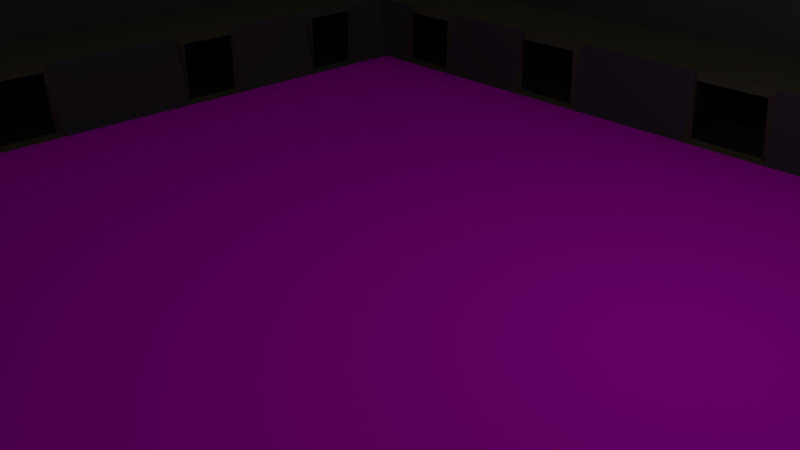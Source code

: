 # Source: 31207_30954_ARENA_PROTO.blend  (saved by Blender 2.79.0; exported with 4.5.12 LTS)
import bpy
from mathutils import Matrix  # noqa: F401  (used for matrix-valued properties, if any)

bpy.ops.wm.read_factory_settings(use_empty=True)
scene = bpy.context.scene
scene.name = 'Scene'

# ---- collections
col_collection_1 = bpy.data.collections.new('Collection 1'); scene.collection.children.link(col_collection_1)

# ---- images (referenced by path relative to the original .blend; pixels are not part of the script)
import os
ASSET_DIR = os.environ.get("B2B_ASSET_DIR", "")  # directory of the original .blend (textures are referenced by path, not embedded)
HERE = os.path.dirname(os.path.abspath(__file__))  # packed textures are extracted next to this script under _unpacked/

def load_image(name, relpath, width, height, colorspace="sRGB"):
    """Load a texture the original file referenced (path relative to the .blend, or extracted next to this script)."""
    p = next((c for c in (os.path.join(HERE, relpath), os.path.join(ASSET_DIR, relpath)) if relpath and os.path.exists(c)), "")
    if p:
        img = bpy.data.images.load(p, check_existing=True)
        img.name = name
    else:  # same state as the original file: an image datablock whose file is absent (Cycles renders it pink)
        img = bpy.data.images.new(name, width, height)
        img.source = "FILE"
        img.filepath = "//" + (relpath or name)
    img.colorspace_settings.name = colorspace
    return img
img_last_commander_png_png = load_image('last commander png.png', 'last commander png.png', 1024, 1024, 'sRGB')

# ---- materials (node trees are filled in below, after node groups)
mat_material = bpy.data.materials.new('Material')
mat_material.alpha_threshold = 0.0
mat_material.preview_render_type = 'CUBE'
mat_material.diffuse_color = (0.1523, 0.07555, 0.02083, 1.0)
mat_material.specular_color = (0.3424, 0.3424, 0.3424)
mat_material.roughness = 0.5
mat_material.line_color = (0.0, 0.0, 0.0, 1.0)
mat_material_001 = bpy.data.materials.new('Material.001')
mat_material_001.alpha_threshold = 0.0
mat_material_001.diffuse_color = (0.02198, 0.02198, 0.02198, 1.0)
mat_material_001.roughness = 0.5
mat_material_002 = bpy.data.materials.new('Material.002')
mat_material_002.alpha_threshold = 0.0
mat_material_002.diffuse_color = (0.0, 0.0, 0.0, 1.0)
mat_material_002.roughness = 0.5
mat_material_003 = bpy.data.materials.new('Material.003')
mat_material_003.alpha_threshold = 0.0
mat_material_003.diffuse_color = (0.06998, 0.06998, 0.06998, 1.0)
mat_material_003.roughness = 0.5
mat_material_004 = bpy.data.materials.new('Material.004')
mat_material_004.alpha_threshold = 0.0
mat_material_004.diffuse_color = (0.08714, 0.07358, 0.04942, 1.0)
mat_material_004.roughness = 0.5
mat_material_005 = bpy.data.materials.new('Material.005')
mat_material_005.alpha_threshold = 0.0
mat_material_005.roughness = 0.5

# ---- material node trees
mat_material_005.use_nodes = True; mat_material_005.node_tree.nodes.clear()
_N = mat_material_005.node_tree.nodes; _L = mat_material_005.node_tree.links
n0 = _N.new('ShaderNodeOutputMaterial'); n0.name = 'Material Output'; n0.location = (300, 300)
n1 = _N.new('ShaderNodeBsdfDiffuse'); n1.name = 'Diffuse BSDF'; n1.location = (10, 300)
n2 = _N.new('ShaderNodeTexImage'); n2.name = 'Image Texture'; n2.location = (-205, 300)
n2.width = 140
n2.image = img_last_commander_png_png
_L.new(n1.outputs[0], n0.inputs[0])
_L.new(n2.outputs[0], n1.inputs[0])
n0.is_active_output = True

# ---- world
world_world = bpy.data.worlds.new('World'); scene.world = world_world
world_world.color = (0.05088, 0.05088, 0.05088)
world_world.use_sun_shadow = False
world_world.sun_shadow_jitter_overblur = 0.0
world_world.cycles.sampling_method = 'MANUAL'

# ---- cameras
cam_camera = bpy.data.cameras.new('Camera')
cam_camera.clip_end = 100.0
cam_camera.lens = 35.0
cam_camera.sensor_width = 32.0
cam_camera.sensor_height = 18.0
cam_camera.ortho_scale = 7.314
cam_camera.dof.focus_distance = 0.0

# ---- lights
light_lamp = bpy.data.lights.new('Lamp', 'POINT')
light_lamp.transmission_factor = 0.0
light_lamp.cutoff_distance = 30.0
light_lamp.energy = 100.0
light_lamp.shadow_buffer_clip_start = 1.001
light_lamp.shadow_soft_size = 0.1
light_lamp.shadow_maximum_resolution = 0.006
light_lamp.use_absolute_resolution = True

# ---- meshes
me_cube = bpy.data.meshes.new('Cube')
me_cube.from_pydata([(10.01, 9.127, -0.2029), (10.01, -9.123, -0.2029), (-10.01, -9.123, -0.2029), (-10.01, 9.127, -0.2029), (8.181, 7.787, 2.077), (8.178, -7.818, 2.079), (-8.029, -7.825, 2.076), (-8.032, 7.793, 2.074), (6.928, 6.588, 1.222), (6.932, -6.518, 1.219), (-7.073, 6.582, 1.225), (-7.076, -6.51, 1.223), (8.378, 7.945, 2.391), (8.378, -7.995, 2.391), (-8.046, 7.946, 2.391), (-8.045, -7.996, 2.391), (6.511, 6.468, 0.009284), (6.511, -6.362, 0.009284), (-6.732, 6.468, 0.009284), (-6.732, -6.362, 0.009284), (10.13, 9.093, 2.258), (10.13, -9.157, 2.258), (-10.06, 9.093, 2.258), (-10.06, -9.157, 2.258), (8.071, 7.698, 1.433), (8.067, -7.719, 1.436), (-7.941, 7.705, 1.431), (-7.938, -7.727, 1.433), (6.777, -4.479, 1.15), (6.777, -5.59, 1.15), (6.665, -4.476, 0.01526), (6.665, -5.585, 0.01526), (6.612, -1.279, 0.01526), (6.611, -2.478, 0.01526), (6.83, -1.276, 1.151), (6.83, -2.478, 1.15), (6.652, 1.984, 0.01527), (6.652, 0.7072, 0.01527), (6.788, 1.992, 1.151), (6.788, 0.7127, 1.151), (6.67, 5.022, 0.01527), (6.67, 3.709, 0.01527), (6.769, 5.063, 1.152), (6.769, 3.741, 1.152), (6.931, -4.405, 1.22), (6.932, -5.664, 1.22), (6.511, -4.402, 0.009284), (6.511, -5.659, 0.009284), (6.511, -1.205, 0.009284), (6.511, -2.553, 0.009284), (6.93, -1.202, 1.221), (6.931, -2.552, 1.22), (6.511, 2.058, 0.009284), (6.511, 0.6327, 0.009284), (6.93, 2.066, 1.221), (6.93, 0.639, 1.221), (6.511, 5.093, 0.009284), (6.511, 3.633, 0.009284), (6.929, 5.14, 1.222), (6.929, 3.669, 1.222), (7.729, -4.479, 1.05), (7.729, -5.59, 1.05), (7.617, -4.476, 0.0001404), (7.617, -5.585, 0.0001417), (7.948, -4.479, 1.027), (7.948, -5.59, 1.027), (7.836, -4.476, -0.04352), (7.836, -5.585, -0.04351), (7.729, -1.279, -0.01924), (7.729, -2.478, -0.01924), (7.947, -1.276, 0.9228), (7.947, -2.478, 0.9225), (7.676, 1.984, -0.004323), (7.676, 0.7072, -0.004321), (7.811, 1.992, 1.022), (7.811, 0.7128, 1.022), (8.256, 5.022, -0.006972), (8.256, 3.709, -0.006971), (8.355, 5.063, 1.005), (8.356, 3.741, 1.005), (-4.936, -6.727, 0.1667), (-5.653, -6.727, 0.1667), (-4.748, -6.392, 1.086), (-5.66, -6.392, 1.086), (-0.9819, -6.391, 1.085), (-1.986, -6.391, 1.085), (-1.119, -6.727, 0.1667), (-1.934, -6.727, 0.1667), (2.528, -6.727, 0.1667), (1.586, -6.727, 0.1667), (2.591, -6.389, 1.084), (1.463, -6.39, 1.084), (5.316, -6.727, 0.1667), (4.335, -6.727, 0.1667), (5.323, -6.388, 1.084), (4.156, -6.389, 1.084), (-4.7, -6.362, 0.009284), (-5.916, -6.362, 0.009284), (-4.595, -6.519, 1.22), (-5.786, -6.519, 1.22), (-0.8374, -6.522, 1.219), (-2.118, -6.521, 1.219), (-0.8756, -6.362, 0.009284), (-2.191, -6.362, 0.009284), (2.783, -6.362, 0.009284), (1.341, -6.362, 0.009284), (2.725, -6.524, 1.218), (1.321, -6.523, 1.218), (5.579, -6.362, 0.009284), (4.097, -6.362, 0.009284), (5.449, -6.526, 1.217), (4.005, -6.525, 1.218), (-4.936, -8.443, 0.3278), (-5.652, -8.443, 0.3278), (-4.747, -8.615, 1.27), (-5.66, -8.616, 1.27), (-0.9815, -8.614, 1.269), (-1.985, -8.614, 1.27), (-1.119, -8.443, 0.3278), (-1.934, -8.443, 0.3278), (2.529, -8.443, 0.3277), (1.587, -8.443, 0.3277), (2.592, -8.613, 1.268), (1.464, -8.613, 1.269), (5.316, -8.443, 0.3277), (4.335, -8.443, 0.3277), (5.324, -8.612, 1.268), (4.157, -8.612, 1.268), (5.403, 6.571, 0.08008), (4.271, 6.571, 0.08007), (5.377, 6.48, 1.095), (4.251, 6.481, 1.095), (2.004, 6.571, 0.0801), (0.7701, 6.571, 0.08009), (1.969, 6.481, 1.095), (0.7604, 6.482, 1.096), (-1.759, 6.571, 0.08012), (-2.913, 6.571, 0.08012), (-1.726, 6.483, 1.096), (-2.854, 6.483, 1.096), (-4.969, 6.571, 0.08014), (-5.994, 6.571, 0.08014), (-4.876, 6.484, 1.097), (-5.877, 6.485, 1.097), (-4.828, -6.62, 0.1483), (-5.76, -6.62, 0.1483), (-1.011, -6.62, 0.1482), (-2.042, -6.62, 0.1482), (2.636, -6.62, 0.1482), (1.479, -6.62, 0.1482), (5.423, -6.619, 0.1482), (4.227, -6.619, 0.1482), (-4.828, -8.551, 0.3351), (-5.76, -8.551, 0.3351), (-1.011, -8.55, 0.335), (-2.042, -8.55, 0.335), (2.637, -8.55, 0.335), (1.479, -8.55, 0.335), (5.424, -8.55, 0.335), (4.227, -8.55, 0.335), (5.513, 6.468, 0.009284), (4.165, 6.468, 0.009284), (5.482, 6.588, 1.223), (4.141, 6.587, 1.223), (2.116, 6.468, 0.009284), (0.6633, 6.468, 0.009284), (2.073, 6.586, 1.223), (0.6515, 6.585, 1.223), (-1.655, 6.468, 0.009284), (-3.027, 6.468, 0.009284), (-1.614, 6.584, 1.224), (-2.956, 6.584, 1.224), (-4.871, 6.468, 0.009284), (-6.116, 6.468, 0.009284), (-4.758, 6.583, 1.224), (-5.973, 6.582, 1.225), (5.403, 8.372, 0.3361), (4.272, 8.371, 0.3361), (5.377, 8.281, 1.259), (4.252, 8.281, 1.259), (2.005, 8.372, 0.3361), (0.7705, 8.372, 0.3361), (1.969, 8.282, 1.26), (0.7608, 8.283, 1.26), (-1.759, 8.372, 0.3361), (-2.912, 8.372, 0.3361), (-1.725, 8.284, 1.26), (-2.854, 8.284, 1.26), (-4.969, 8.372, 0.3362), (-5.994, 8.372, 0.3361), (-4.876, 8.285, 1.261), (-5.877, 8.286, 1.261), (-6.867, 4.536, 0.07296), (-6.867, 5.474, 0.07296), (-6.939, 4.59, 1.109), (-6.939, 5.551, 1.11), (-6.94, 1.583, 1.109), (-6.94, 2.604, 1.109), (-6.867, 1.541, 0.07297), (-6.867, 2.539, 0.07297), (-6.94, -2.273, 1.108), (-6.94, -1.104, 1.109), (-6.867, -2.239, 0.07298), (-6.867, -1.096, 0.07299), (-6.94, -5.54, 1.108), (-6.94, -4.491, 1.108), (-6.867, -5.44, 0.073), (-6.867, -4.417, 0.073), (-6.732, 4.409, 0.009284), (-6.732, 5.585, 0.009284), (-7.074, 4.477, 1.225), (-7.073, 5.68, 1.225), (-7.074, 1.468, 1.224), (-7.074, 2.732, 1.224), (-6.732, 1.417, 0.009284), (-6.732, 2.651, 0.009284), (-7.075, -2.397, 1.224), (-7.075, -0.9852, 1.224), (-6.732, -2.355, 0.009284), (-6.732, -0.9759, 0.009284), (-7.076, -5.672, 1.223), (-7.076, -4.38, 1.223), (-6.732, -5.549, 0.009284), (-6.732, -4.289, 0.009284), (-7.765, 4.536, 0.1094), (-7.765, 5.474, 0.1094), (-7.837, 4.59, 1.043), (-7.837, 5.551, 1.043), (-7.838, 1.583, 1.043), (-7.838, 2.604, 1.043), (-7.765, 1.541, 0.1094), (-7.765, 2.539, 0.1095), (-7.838, -2.273, 1.042), (-7.838, -1.104, 1.042), (-7.765, -2.239, 0.1095), (-7.765, -1.096, 0.1095), (-7.838, -5.54, 1.042), (-7.838, -4.491, 1.042), (-7.765, -5.44, 0.1095), (-7.765, -4.417, 0.1095)], [], [(0, 1, 2, 3), (24, 26, 10, 175, 174, 171, 170, 167, 166, 163, 162, 8), (0, 20, 21, 1), (1, 21, 23, 2), (2, 23, 22, 3), (20, 0, 3, 22), (16, 160, 161, 164, 165, 168, 169, 172, 173, 18, 209, 208, 215, 214, 219, 218, 223, 222, 19, 97, 96, 103, 102, 105, 104, 109, 108, 17, 47, 46, 49, 48, 53, 52, 57, 56), (27, 25, 9, 110, 111, 106, 107, 100, 101, 98, 99, 11), (25, 24, 8, 58, 59, 54, 55, 50, 51, 44, 45, 9), (26, 27, 11, 220, 221, 216, 217, 212, 213, 210, 211, 10), (4, 5, 13, 12), (7, 4, 12, 14), (5, 6, 15, 13), (6, 7, 14, 15), (9, 45, 47, 17), (8, 162, 160, 16), (11, 99, 97, 19), (10, 211, 209, 18), (12, 13, 21, 20), (14, 12, 20, 22), (13, 15, 23, 21), (15, 14, 22, 23), (5, 4, 24, 25), (4, 7, 26, 24), (6, 5, 25, 27), (7, 6, 27, 26), (31, 29, 61, 63), (46, 44, 51, 49), (33, 35, 71, 69), (48, 50, 55, 53), (37, 39, 75, 73), (52, 54, 59, 57), (42, 40, 76, 78), (56, 58, 8, 16), (28, 29, 45, 44), (31, 30, 46, 47), (29, 31, 47, 45), (30, 28, 44, 46), (33, 32, 48, 49), (34, 35, 51, 50), (35, 33, 49, 51), (32, 34, 50, 48), (37, 36, 52, 53), (38, 39, 55, 54), (39, 37, 53, 55), (36, 38, 54, 52), (41, 40, 56, 57), (42, 43, 59, 58), (43, 41, 57, 59), (40, 42, 58, 56), (61, 60, 64, 65), (29, 28, 60, 61), (28, 30, 62, 60), (30, 31, 63, 62), (67, 65, 64, 66), (60, 62, 66, 64), (62, 63, 67, 66), (63, 61, 65, 67), (69, 71, 70, 68), (32, 33, 69, 68), (34, 32, 68, 70), (35, 34, 70, 71), (73, 75, 74, 72), (36, 37, 73, 72), (38, 36, 72, 74), (39, 38, 74, 75), (77, 79, 78, 76), (43, 42, 78, 79), (41, 43, 79, 77), (40, 41, 77, 76), (82, 144, 152, 114), (96, 98, 101, 103), (149, 91, 123, 157), (102, 100, 107, 105), (145, 83, 115, 153), (104, 106, 111, 109), (91, 90, 122, 123), (108, 110, 9, 17), (145, 144, 96, 97), (82, 83, 99, 98), (83, 145, 97, 99), (144, 82, 98, 96), (84, 85, 101, 100), (147, 146, 102, 103), (85, 147, 103, 101), (146, 84, 100, 102), (149, 148, 104, 105), (90, 91, 107, 106), (91, 149, 105, 107), (148, 90, 106, 104), (151, 150, 108, 109), (94, 95, 111, 110), (150, 94, 110, 108), (95, 151, 109, 111), (153, 115, 114, 152), (155, 117, 116, 154), (157, 123, 122, 156), (159, 127, 126, 158), (90, 148, 156, 122), (85, 84, 116, 117), (92, 93, 125, 124), (86, 87, 119, 118), (95, 94, 126, 127), (147, 85, 117, 155), (94, 150, 158, 126), (84, 146, 154, 116), (80, 81, 113, 112), (151, 95, 127, 159), (88, 89, 121, 120), (83, 82, 114, 115), (131, 129, 177, 179), (161, 163, 166, 164), (136, 138, 186, 184), (165, 167, 170, 168), (128, 130, 178, 176), (169, 171, 174, 172), (138, 139, 187, 186), (173, 175, 10, 18), (81, 80, 144, 145), (87, 86, 146, 147), (89, 88, 148, 149), (93, 92, 150, 151), (112, 113, 153, 152), (118, 119, 155, 154), (120, 121, 157, 156), (124, 125, 159, 158), (113, 81, 145, 153), (121, 89, 149, 157), (80, 112, 152, 144), (88, 120, 156, 148), (125, 93, 151, 159), (92, 124, 158, 150), (119, 87, 147, 155), (86, 118, 154, 146), (128, 129, 161, 160), (131, 130, 162, 163), (130, 128, 160, 162), (129, 131, 163, 161), (132, 133, 165, 164), (135, 134, 166, 167), (134, 132, 164, 166), (133, 135, 167, 165), (136, 137, 169, 168), (139, 138, 170, 171), (138, 136, 168, 170), (137, 139, 171, 169), (140, 141, 173, 172), (143, 142, 174, 175), (141, 143, 175, 173), (142, 140, 172, 174), (176, 178, 179, 177), (180, 182, 183, 181), (184, 186, 187, 185), (188, 190, 191, 189), (139, 137, 185, 187), (133, 132, 180, 181), (141, 140, 188, 189), (134, 135, 183, 182), (142, 143, 191, 190), (132, 134, 182, 180), (143, 141, 189, 191), (135, 133, 181, 183), (129, 128, 176, 177), (140, 142, 190, 188), (137, 136, 184, 185), (130, 131, 179, 178), (200, 202, 234, 232), (208, 210, 213, 215), (194, 192, 224, 226), (214, 212, 217, 219), (203, 201, 233, 235), (218, 216, 221, 223), (193, 195, 227, 225), (222, 220, 11, 19), (193, 192, 208, 209), (194, 195, 211, 210), (195, 193, 209, 211), (192, 194, 210, 208), (196, 197, 213, 212), (199, 198, 214, 215), (197, 199, 215, 213), (198, 196, 212, 214), (200, 201, 217, 216), (203, 202, 218, 219), (201, 203, 219, 217), (202, 200, 216, 218), (204, 205, 221, 220), (207, 206, 222, 223), (205, 207, 223, 221), (206, 204, 220, 222), (225, 227, 226, 224), (231, 229, 228, 230), (235, 233, 232, 234), (239, 237, 236, 238), (197, 196, 228, 229), (205, 204, 236, 237), (198, 199, 231, 230), (206, 207, 239, 238), (199, 197, 229, 231), (207, 205, 237, 239), (196, 198, 230, 228), (192, 193, 225, 224), (204, 206, 238, 236), (201, 200, 232, 233), (195, 194, 226, 227), (202, 203, 235, 234)])
me_cube.polygons.foreach_set('material_index', [0, 4, 0, 0, 0, 0, 5, 4, 4, 4, 3, 3, 3, 3, 3, 3, 3, 3, 4, 4, 4, 4, 3, 3, 3, 3, 1, 3, 1, 3, 1, 3, 1, 3, 4, 4, 4, 4, 4, 4, 4, 4, 4, 4, 4, 4, 4, 4, 4, 4, 1, 1, 1, 1, 2, 1, 1, 1, 2, 1, 1, 1, 2, 1, 1, 1, 2, 1, 1, 1, 1, 3, 1, 3, 1, 3, 1, 3, 4, 4, 4, 4, 4, 4, 4, 4, 4, 4, 4, 4, 4, 4, 4, 4, 2, 2, 2, 2, 1, 1, 1, 1, 1, 1, 1, 1, 1, 1, 1, 1, 1, 3, 1, 3, 1, 3, 1, 3, 4, 4, 4, 4, 0, 1, 1, 1, 1, 1, 1, 1, 1, 1, 1, 1, 4, 4, 4, 4, 4, 4, 4, 4, 4, 4, 4, 4, 4, 4, 4, 4, 2, 2, 2, 2, 1, 1, 1, 1, 1, 1, 1, 1, 1, 1, 1, 1, 1, 3, 1, 3, 1, 3, 1, 3, 3, 3, 3, 3, 4, 4, 4, 4, 4, 4, 4, 4, 4, 4, 4, 4, 2, 2, 2, 2, 1, 1, 1, 1, 1, 1, 1, 1, 1, 1, 1, 1])
_uv = me_cube.uv_layers.new(name='UVMap')
_uv.uv.foreach_set('vector', [0.0, 0.0, 0.0, 0.0, 0.0, 0.0, 0.0, 0.0, 0.0, 0.0, 0.0, 0.0, 0.0, 0.0, 0.0, 0.0, 0.0, 0.0, 0.0, 0.0, 0.0, 0.0, 0.0, 0.0, 0.0, 0.0, 0.0, 0.0, 0.0, 0.0, 0.0, 0.0, 0.0, 0.0, 0.0, 0.0, 0.0, 0.0, 0.0, 0.0, 0.0, 0.0, 0.0, 0.0, 0.0, 0.0, 0.0, 0.0, 0.0, 0.0, 0.0, 0.0, 0.0, 0.0, 0.0, 0.0, 0.0, 0.0, 0.0, 0.0, 0.0, 0.0, 0.0, 0.0, 1.007, 1.0, 0.9512, 1.0, 0.8758, 1.0, 0.7611, 1.0, 0.6798, 1.0, 0.2931, 1.0, 0.2163, 1.0, 0.1131, 1.0, 0.04343, 1.0, 0.008953, 1.0, 0.008953, 0.9084, 0.008953, 0.7866, 0.008953, 0.6043, 0.008953, 0.4764, 0.008953, 0.384, 0.008953, 0.2411, 0.008953, 0.1666, 0.008953, 0.03607, 0.008953, -0.04825, 0.0546, -0.04825, 0.1227, -0.04825, 0.2631, -0.04825, 0.3367, -0.04825, 0.7177, -0.04825, 0.7985, -0.04825, 0.872, -0.04825, 0.9549, -0.04825, 1.007, -0.04825, 1.007, 0.02464, 1.007, 0.1549, 1.007, 0.2206, 1.007, 0.3603, 1.007, 0.3952, 1.007, 0.5429, 1.007, 0.7061, 1.007, 0.8575, 0.0, 0.0, 0.0, 0.0, 0.0, 0.0, 0.0, 0.0, 0.0, 0.0, 0.0, 0.0, 0.0, 0.0, 0.0, 0.0, 0.0, 0.0, 0.0, 0.0, 0.0, 0.0, 0.0, 0.0, 0.0, 0.0, 0.0, 0.0, 0.0, 0.0, 0.0, 0.0, 0.0, 0.0, 0.0, 0.0, 0.0, 0.0, 0.0, 0.0, 0.0, 0.0, 0.0, 0.0, 0.0, 0.0, 0.0, 0.0, 0.0, 0.0, 0.0, 0.0, 0.0, 0.0, 0.0, 0.0, 0.0, 0.0, 0.0, 0.0, 0.0, 0.0, 0.0, 0.0, 0.0, 0.0, 0.0, 0.0, 0.0, 0.0, 0.0, 0.0, 0.0, 0.0, 0.0, 0.0, 0.0, 0.0, 0.0, 0.0, 0.0, 0.0, 0.0, 0.0, 0.0, 0.0, 0.0, 0.0, 0.0, 0.0, 0.0, 0.0, 0.0, 0.0, 0.0, 0.0, 0.0, 0.0, 0.0, 0.0, 0.0, 0.0, 0.0, 0.0, 0.0, 0.0, 0.0, 0.0, 0.0, 0.0, 0.0, 0.0, 0.0, 0.0, 0.0, 0.0, 0.0, 0.0, 0.0, 0.0, 0.0, 0.0, 0.0, 0.0, 0.0, 0.0, 0.0, 0.0, 0.0, 0.0, 0.0, 0.0, 0.0, 0.0, 0.0, 0.0, 0.0, 0.0, 0.0, 0.0, 0.0, 0.0, 0.0, 0.0, 0.0, 0.0, 0.0, 0.0, 0.0, 0.0, 0.0, 0.0, 0.0, 0.0, 0.0, 0.0, 0.0, 0.0, 0.0, 0.0, 0.0, 0.0, 0.0, 0.0, 0.0, 0.0, 0.0, 0.0, 0.0, 0.0, 0.0, 0.0, 0.0, 0.0, 0.0, 0.0, 0.0, 0.0, 0.0, 0.0, 0.0, 0.0, 0.0, 0.0, 0.0, 0.0, 0.0, 0.0, 0.0, 0.0, 0.0, 0.0, 0.0, 0.0, 0.0, 0.0, 0.0, 0.0, 0.0, 0.0, 0.0, 0.0, 0.0, 0.0, 0.0, 0.0, 0.0, 0.0, 0.0, 0.0, 0.0, 0.0, 0.0, 0.0, 0.0, 0.0, 0.0, 0.0, 0.0, 0.0, 0.0, 0.0, 0.0, 0.0, 0.0, 0.0, 0.0, 0.0, 0.0, 0.0, 0.0, 0.0, 0.0, 0.0, 0.0, 0.0, 0.0, 0.0, 0.0, 0.0, 0.0, 0.0, 0.0, 0.0, 0.0, 0.0, 0.0, 0.0, 0.0, 0.0, 0.0, 0.0, 0.0, 0.0, 0.0, 0.0, 0.0, 0.0, 0.0, 0.0, 0.0, 0.0, 0.0, 0.0, 0.0, 0.0, 0.0, 0.0, 0.0, 0.0, 0.0, 0.0, 0.0, 0.0, 0.0, 0.0, 0.0, 0.0, 0.0, 0.0, 0.0, 0.0, 0.0, 0.0, 0.0, 0.0, 0.0, 0.0, 0.0, 0.0, 0.0, 0.0, 0.0, 0.0, 0.0, 0.0, 0.0, 0.0, 0.0, 0.0, 0.0, 0.0, 0.0, 0.0, 0.0, 0.0, 0.0, 0.0, 0.0, 0.0, 0.0, 0.0, 0.0, 0.0, 0.0, 0.0, 0.0, 0.0, 0.0, 0.0, 0.0, 0.0, 0.0, 0.0, 0.0, 0.0, 0.0, 0.0, 0.0, 0.0, 0.0, 0.0, 0.0, 0.0, 0.0, 0.0, 0.0, 0.0, 0.0, 0.0, 0.0, 0.0, 0.0, 0.0, 0.0, 0.0, 0.0, 0.0, 0.0, 0.0, 0.0, 0.0, 0.0, 0.0, 0.0, 0.0, 0.0, 0.0, 0.0, 0.0, 0.0, 0.0, 0.0, 0.0, 0.0, 0.0, 0.0, 0.0, 0.0, 0.0, 0.0, 0.0, 0.0, 0.0, 0.0, 0.0, 0.0, 0.0, 0.0, 0.0, 0.0, 0.0, 0.0, 0.0, 0.0, 0.0, 0.0, 0.0, 0.0, 0.0, 0.0, 0.0, 0.0, 0.0, 0.0, 0.0, 0.0, 0.0, 0.0, 0.0, 0.0, 0.0, 0.0, 0.0, 0.0, 0.0, 0.0, 0.0, 0.0, 0.0, 0.0, 0.0, 0.0, 0.0, 0.0, 0.0, 0.0, 0.0, 0.0, 0.0, 0.0, 0.0, 0.0, 0.0, 0.0, 0.0, 0.0, 0.0, 0.0, 0.0, 0.0, 0.0, 0.0, 0.0, 0.0, 0.0, 0.0, 0.0, 0.0, 0.0, 0.0, 0.0, 0.0, 0.0, 0.0, 0.0, 0.0, 0.0, 0.0, 0.0, 0.0, 0.0, 0.0, 0.0, 0.0, 0.0, 0.0, 0.0, 0.0, 0.0, 0.0, 0.0, 0.0, 0.0, 0.0, 0.0, 0.0, 0.0, 0.0, 0.0, 0.0, 0.0, 0.0, 0.0, 0.0, 0.0, 0.0, 0.0, 0.0, 0.0, 0.0, 0.0, 0.0, 0.0, 0.0, 0.0, 0.0, 0.0, 0.0, 0.0, 0.0, 0.0, 0.0, 0.0, 0.0, 0.0, 0.0, 0.0, 0.0, 0.0, 0.0, 0.0, 0.0, 0.0, 0.0, 0.0, 0.0, 0.0, 0.0, 0.0, 0.0, 0.0, 0.0, 0.0, 0.0, 0.0, 0.0, 0.0, 0.0, 0.0, 0.0, 0.0, 0.0, 0.0, 0.0, 0.0, 0.0, 0.0, 0.0, 0.0, 0.0, 0.0, 0.0, 0.0, 0.0, 0.0, 0.0, 0.0, 0.0, 0.0, 0.0, 0.0, 0.0, 0.0, 0.0, 0.0, 0.0, 0.0, 0.0, 0.0, 0.0, 0.0, 0.0, 0.0, 0.0, 0.0, 0.0, 0.0, 0.0, 0.0, 0.0, 0.0, 0.0, 0.0, 0.0, 0.0, 0.0, 0.0, 0.0, 0.0, 0.0, 0.0, 0.0, 0.0, 0.0, 0.0, 0.0, 0.0, 0.0, 0.0, 0.0, 0.0, 0.0, 0.0, 0.0, 0.0, 0.0, 0.0, 0.0, 0.0, 0.0, 0.0, 0.0, 0.0, 0.0, 0.0, 0.0, 0.0, 0.0, 0.0, 0.0, 0.0, 0.0, 0.0, 0.0, 0.0, 0.0, 0.0, 0.0, 0.0, 0.0, 0.0, 0.0, 0.0, 0.0, 0.0, 0.0, 0.0, 0.0, 0.0, 0.0, 0.0, 0.0, 0.0, 0.0, 0.0, 0.0, 0.0, 0.0, 0.0, 0.0, 0.0, 0.0, 0.0, 0.0, 0.0, 0.0, 0.0, 0.0, 0.0, 0.0, 0.0, 0.0, 0.0, 0.0, 0.0, 0.0, 0.0, 0.0, 0.0, 0.0, 0.0, 0.0, 0.0, 0.0, 0.0, 0.0, 0.0, 0.0, 0.0, 0.0, 0.0, 0.0, 0.0, 0.0, 0.0, 0.0, 0.0, 0.0, 0.0, 0.0, 0.0, 0.0, 0.0, 0.0, 0.0, 0.0, 0.0, 0.0, 0.0, 0.0, 0.0, 0.0, 0.0, 0.0, 0.0, 0.0, 0.0, 0.0, 0.0, 0.0, 0.0, 0.0, 0.0, 0.0, 0.0, 0.0, 0.0, 0.0, 0.0, 0.0, 0.0, 0.0, 0.0, 0.0, 0.0, 0.0, 0.0, 0.0, 0.0, 0.0, 0.0, 0.0, 0.0, 0.0, 0.0, 0.0, 0.0, 0.0, 0.0, 0.0, 0.0, 0.0, 0.0, 0.0, 0.0, 0.0, 0.0, 0.0, 0.0, 0.0, 0.0, 0.0, 0.0, 0.0, 0.0, 0.0, 0.0, 0.0, 0.0, 0.0, 0.0, 0.0, 0.0, 0.0, 0.0, 0.0, 0.0, 0.0, 0.0, 0.0, 0.0, 0.0, 0.0, 0.0, 0.0, 0.0, 0.0, 0.0, 0.0, 0.0, 0.0, 0.0, 0.0, 0.0, 0.0, 0.0, 0.0, 0.0, 0.0, 0.0, 0.0, 0.0, 0.0, 0.0, 0.0, 0.0, 0.0, 0.0, 0.0, 0.0, 0.0, 0.0, 0.0, 0.0, 0.0, 0.0, 0.0, 0.0, 0.0, 0.0, 0.0, 0.0, 0.0, 0.0, 0.0, 0.0, 0.0, 0.0, 0.0, 0.0, 0.0, 0.0, 0.0, 0.0, 0.0, 0.0, 0.0, 0.0, 0.0, 0.0, 0.0, 0.0, 0.0, 0.0, 0.0, 0.0, 0.0, 0.0, 0.0, 0.0, 0.0, 0.0, 0.0, 0.0, 0.0, 0.0, 0.0, 0.0, 0.0, 0.0, 0.0, 0.0, 0.0, 0.0, 0.0, 0.0, 0.0, 0.0, 0.0, 0.0, 0.0, 0.0, 0.0, 0.0, 0.0, 0.0, 0.0, 0.0, 0.0, 0.0, 0.0, 0.0, 0.0, 0.0, 0.0, 0.0, 0.0, 0.0, 0.0, 0.0, 0.0, 0.0, 0.0, 0.0, 0.0, 0.0, 0.0, 0.0, 0.0, 0.0, 0.0, 0.0, 0.0, 0.0, 0.0, 0.0, 0.0, 0.0, 0.0, 0.0, 0.0, 0.0, 0.0, 0.0, 0.0, 0.0, 0.0, 0.0, 0.0, 0.0, 0.0, 0.0, 0.0, 0.0, 0.0, 0.0, 0.0, 0.0, 0.0, 0.0, 0.0, 0.0, 0.0, 0.0, 0.0, 0.0, 0.0, 0.0, 0.0, 0.0, 0.0, 0.0, 0.0, 0.0, 0.0, 0.0, 0.0, 0.0, 0.0, 0.0, 0.0, 0.0, 0.0, 0.0, 0.0, 0.0, 0.0, 0.0, 0.0, 0.0, 0.0, 0.0, 0.0, 0.0, 0.0, 0.0, 0.0, 0.0, 0.0, 0.0, 0.0, 0.0, 0.0, 0.0, 0.0, 0.0, 0.0, 0.0, 0.0, 0.0, 0.0, 0.0, 0.0, 0.0, 0.0, 0.0, 0.0, 0.0, 0.0, 0.0, 0.0, 0.0, 0.0, 0.0, 0.0, 0.0, 0.0, 0.0, 0.0, 0.0, 0.0, 0.0, 0.0, 0.0, 0.0, 0.0, 0.0, 0.0, 0.0, 0.0, 0.0, 0.0, 0.0, 0.0, 0.0, 0.0, 0.0, 0.0, 0.0, 0.0, 0.0, 0.0, 0.0, 0.0, 0.0, 0.0, 0.0, 0.0, 0.0, 0.0, 0.0, 0.0, 0.0, 0.0, 0.0, 0.0, 0.0, 0.0, 0.0, 0.0, 0.0, 0.0, 0.0, 0.0, 0.0, 0.0, 0.0, 0.0, 0.0, 0.0, 0.0, 0.0, 0.0, 0.0, 0.0, 0.0, 0.0, 0.0, 0.0, 0.0, 0.0, 0.0, 0.0, 0.0, 0.0, 0.0, 0.0, 0.0, 0.0, 0.0, 0.0, 0.0, 0.0, 0.0, 0.0, 0.0, 0.0, 0.0, 0.0, 0.0, 0.0, 0.0, 0.0, 0.0, 0.0, 0.0, 0.0, 0.0, 0.0, 0.0, 0.0, 0.0, 0.0, 0.0, 0.0, 0.0, 0.0, 0.0, 0.0, 0.0, 0.0, 0.0, 0.0, 0.0, 0.0, 0.0, 0.0, 0.0, 0.0, 0.0, 0.0, 0.0, 0.0, 0.0, 0.0, 0.0, 0.0, 0.0, 0.0, 0.0, 0.0, 0.0, 0.0, 0.0, 0.0, 0.0, 0.0, 0.0, 0.0, 0.0, 0.0, 0.0, 0.0, 0.0, 0.0, 0.0, 0.0, 0.0, 0.0, 0.0, 0.0, 0.0, 0.0, 0.0, 0.0, 0.0, 0.0, 0.0, 0.0, 0.0, 0.0, 0.0, 0.0, 0.0, 0.0, 0.0, 0.0, 0.0, 0.0, 0.0, 0.0, 0.0, 0.0, 0.0, 0.0, 0.0, 0.0, 0.0, 0.0, 0.0, 0.0, 0.0, 0.0, 0.0, 0.0, 0.0, 0.0, 0.0, 0.0, 0.0, 0.0, 0.0, 0.0, 0.0, 0.0, 0.0, 0.0, 0.0, 0.0, 0.0, 0.0, 0.0, 0.0, 0.0, 0.0, 0.0, 0.0, 0.0, 0.0, 0.0, 0.0, 0.0, 0.0, 0.0, 0.0, 0.0, 0.0, 0.0, 0.0, 0.0, 0.0, 0.0, 0.0, 0.0, 0.0, 0.0, 0.0, 0.0, 0.0, 0.0, 0.0, 0.0, 0.0, 0.0, 0.0, 0.0, 0.0, 0.0, 0.0, 0.0, 0.0, 0.0, 0.0, 0.0, 0.0, 0.0, 0.0, 0.0, 0.0, 0.0, 0.0, 0.0, 0.0, 0.0, 0.0, 0.0, 0.0, 0.0, 0.0, 0.0, 0.0, 0.0, 0.0, 0.0, 0.0, 0.0, 0.0, 0.0, 0.0, 0.0, 0.0, 0.0, 0.0, 0.0, 0.0, 0.0, 0.0, 0.0, 0.0, 0.0, 0.0, 0.0, 0.0, 0.0, 0.0, 0.0, 0.0, 0.0, 0.0, 0.0, 0.0, 0.0, 0.0, 0.0, 0.0, 0.0, 0.0, 0.0, 0.0, 0.0, 0.0, 0.0, 0.0, 0.0, 0.0, 0.0, 0.0, 0.0, 0.0, 0.0, 0.0, 0.0, 0.0, 0.0, 0.0, 0.0, 0.0, 0.0, 0.0, 0.0, 0.0, 0.0, 0.0, 0.0, 0.0, 0.0, 0.0, 0.0, 0.0, 0.0, 0.0, 0.0, 0.0, 0.0, 0.0, 0.0, 0.0, 0.0, 0.0, 0.0, 0.0, 0.0, 0.0, 0.0, 0.0, 0.0, 0.0, 0.0, 0.0, 0.0, 0.0, 0.0, 0.0, 0.0, 0.0, 0.0, 0.0, 0.0, 0.0, 0.0, 0.0, 0.0, 0.0, 0.0, 0.0, 0.0, 0.0, 0.0, 0.0, 0.0, 0.0, 0.0, 0.0, 0.0, 0.0, 0.0, 0.0, 0.0, 0.0, 0.0, 0.0, 0.0, 0.0, 0.0, 0.0, 0.0, 0.0, 0.0, 0.0, 0.0, 0.0, 0.0, 0.0, 0.0, 0.0, 0.0, 0.0, 0.0, 0.0, 0.0, 0.0, 0.0, 0.0, 0.0, 0.0, 0.0, 0.0, 0.0, 0.0, 0.0, 0.0, 0.0, 0.0, 0.0, 0.0, 0.0, 0.0, 0.0, 0.0, 0.0, 0.0, 0.0, 0.0, 0.0, 0.0, 0.0, 0.0, 0.0, 0.0, 0.0, 0.0, 0.0, 0.0, 0.0, 0.0, 0.0, 0.0, 0.0, 0.0, 0.0, 0.0, 0.0, 0.0, 0.0, 0.0, 0.0, 0.0, 0.0, 0.0, 0.0, 0.0, 0.0, 0.0, 0.0, 0.0, 0.0, 0.0, 0.0, 0.0, 0.0, 0.0, 0.0, 0.0, 0.0, 0.0, 0.0, 0.0, 0.0, 0.0, 0.0, 0.0, 0.0, 0.0, 0.0, 0.0, 0.0, 0.0, 0.0, 0.0, 0.0, 0.0, 0.0, 0.0, 0.0, 0.0, 0.0, 0.0, 0.0, 0.0, 0.0, 0.0, 0.0, 0.0, 0.0, 0.0, 0.0, 0.0, 0.0, 0.0, 0.0, 0.0, 0.0, 0.0, 0.0, 0.0, 0.0, 0.0, 0.0, 0.0, 0.0, 0.0, 0.0, 0.0, 0.0, 0.0, 0.0, 0.0, 0.0, 0.0, 0.0, 0.0, 0.0, 0.0, 0.0, 0.0, 0.0, 0.0, 0.0, 0.0, 0.0, 0.0, 0.0, 0.0, 0.0, 0.0, 0.0, 0.0, 0.0, 0.0, 0.0, 0.0, 0.0, 0.0, 0.0, 0.0, 0.0, 0.0, 0.0, 0.0, 0.0, 0.0, 0.0, 0.0, 0.0, 0.0, 0.0, 0.0, 0.0, 0.0, 0.0, 0.0, 0.0, 0.0, 0.0, 0.0, 0.0, 0.0, 0.0, 0.0, 0.0, 0.0, 0.0, 0.0, 0.0, 0.0, 0.0, 0.0, 0.0, 0.0, 0.0, 0.0, 0.0, 0.0, 0.0, 0.0, 0.0, 0.0, 0.0, 0.0, 0.0, 0.0, 0.0, 0.0, 0.0, 0.0, 0.0, 0.0, 0.0, 0.0, 0.0, 0.0, 0.0, 0.0, 0.0, 0.0, 0.0, 0.0, 0.0, 0.0, 0.0, 0.0, 0.0, 0.0, 0.0, 0.0, 0.0, 0.0, 0.0, 0.0, 0.0, 0.0, 0.0, 0.0, 0.0, 0.0, 0.0, 0.0, 0.0, 0.0, 0.0, 0.0, 0.0, 0.0, 0.0, 0.0, 0.0, 0.0, 0.0, 0.0, 0.0, 0.0, 0.0, 0.0, 0.0, 0.0, 0.0, 0.0, 0.0, 0.0, 0.0, 0.0, 0.0, 0.0, 0.0, 0.0, 0.0, 0.0, 0.0, 0.0, 0.0, 0.0, 0.0, 0.0, 0.0, 0.0, 0.0, 0.0, 0.0, 0.0, 0.0, 0.0, 0.0, 0.0, 0.0, 0.0, 0.0, 0.0, 0.0, 0.0])
me_cube.materials.append(mat_material)
me_cube.materials.append(mat_material_001)
me_cube.materials.append(mat_material_002)
me_cube.materials.append(mat_material_003)
me_cube.materials.append(mat_material_004)
me_cube.materials.append(mat_material_005)
me_cube.use_remesh_preserve_volume = False
me_cube.use_remesh_preserve_attributes = False
me_cube.use_mirror_vertex_groups = False
me_cube.update()

# ---- objects
ob_cube = bpy.data.objects.new('Cube', me_cube)
ob_lamp = bpy.data.objects.new('Lamp', light_lamp)
ob_camera = bpy.data.objects.new('Camera', cam_camera)

# ---- transforms, parenting, visibility, modifiers, constraints
ob_cube.location = (0.0, 0.0, 0.0)
ob_cube.lock_rotations_4d = False
ob_cube.empty_display_type = 'ARROWS'
ob_cube.lineart.crease_threshold = 0.0
ob_lamp.location = (4.076, 1.005, 5.904)
ob_lamp.rotation_euler = (0.6503, 0.05522, 1.866)
ob_lamp.lock_rotations_4d = False
ob_lamp.empty_display_type = 'ARROWS'
ob_lamp.color = (0.0, 0.0, 0.0, 0.0)
ob_lamp.lineart.crease_threshold = 0.0
ob_camera.location = (7.481, -6.508, 5.344)
ob_camera.rotation_euler = (1.109, 0.0, 0.8149)
ob_camera.lock_rotations_4d = False
ob_camera.empty_display_type = 'ARROWS'
ob_camera.color = (0.0, 0.0, 0.0, 0.0)
ob_camera.display_type = 'WIRE'
ob_camera.lineart.crease_threshold = 0.0

# ---- collection membership
col_collection_1.objects.link(ob_cube)
col_collection_1.objects.link(ob_lamp)
col_collection_1.objects.link(ob_camera)

# ---- scene / render settings (as saved in the file)
scene.camera = ob_camera
scene.frame_start = 1; scene.frame_end = 250; scene.frame_set(250)
scene.render.engine = 'CYCLES'
scene.render.resolution_percentage = 50
scene.render.dither_intensity = 0.0
scene.cycles.use_denoising = False
scene.cycles.samples = 128
scene.cycles.sampling_pattern = 'TABULATED_SOBOL'
scene.cycles.use_adaptive_sampling = False
scene.cycles.use_light_tree = False
scene.cycles.blur_glossy = 0.0
scene.cycles.sample_clamp_indirect = 0.0
scene.view_settings.view_transform = 'Standard'
bpy.context.view_layer.update()
